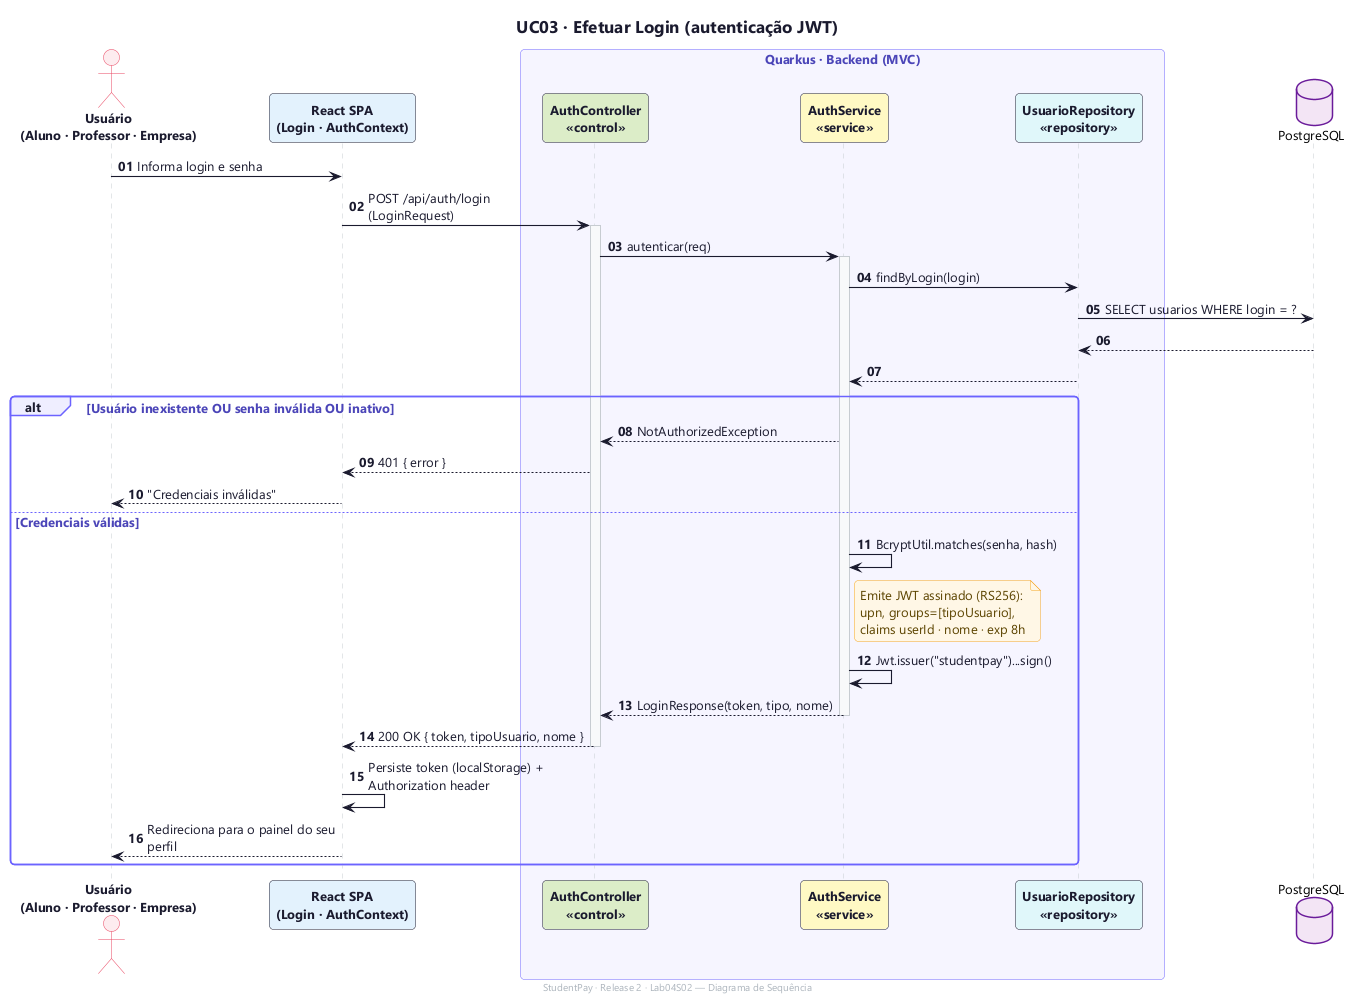

The diagram above was rendered by PlantUML. Its source (embedded in the PNG):
@startuml uc03-efetuar-login
!include _style.puml
title UC03 · Efetuar Login (autenticação JWT)
footer StudentPay · Release 2 · Lab04S02 — Diagrama de Sequência
autonumber "<b>00"

actor "Usuário\n(Aluno · Professor · Empresa)" as U
participant "React SPA\n(Login · AuthContext)" as SPA COR_SPA

box "Quarkus · Backend (MVC)"
    participant "AuthController\n«control»" as CTRL COR_CONTROLLER
    participant "AuthService\n«service»" as SVC COR_SERVICE
    participant "UsuarioRepository\n«repository»" as REPO COR_REPO
end box

database "PostgreSQL" as DB COR_DB

U -> SPA : Informa login e senha
SPA -> CTRL : POST /api/auth/login\n(LoginRequest)
activate CTRL
CTRL -> SVC : autenticar(req)
activate SVC
SVC -> REPO : findByLogin(login)
REPO -> DB : SELECT usuarios WHERE login = ?
DB --> REPO
REPO --> SVC

alt Usuário inexistente OU senha inválida OU inativo
    SVC --> CTRL : NotAuthorizedException
    CTRL --> SPA : 401 { error }
    SPA --> U : "Credenciais inválidas"
else Credenciais válidas
    SVC -> SVC : BcryptUtil.matches(senha, hash)
    note right of SVC
        Emite JWT assinado (RS256):
        upn, groups=[tipoUsuario],
        claims userId · nome · exp 8h
    end note
    SVC -> SVC : Jwt.issuer("studentpay")...sign()
    SVC --> CTRL : LoginResponse(token, tipo, nome)
    deactivate SVC
    CTRL --> SPA : 200 OK { token, tipoUsuario, nome }
    deactivate CTRL
    SPA -> SPA : Persiste token (localStorage) + Authorization header
    SPA --> U : Redireciona para o painel do seu perfil
end

@enduml